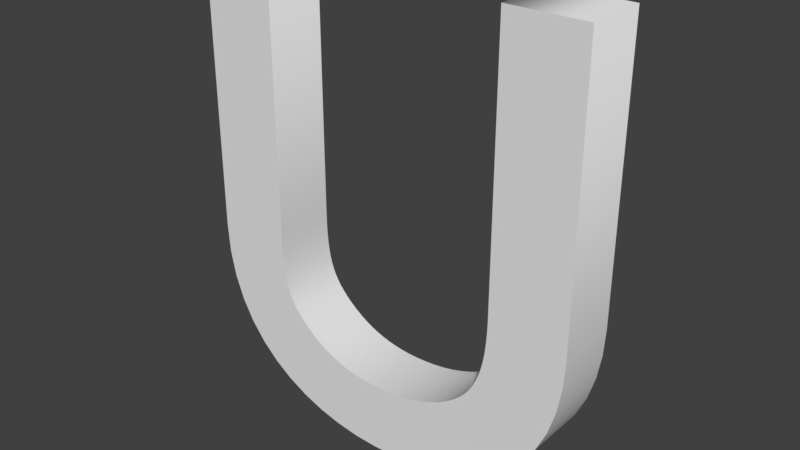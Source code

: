 # Source: Letra_U.blend  (saved by Blender 2.79.0; exported with 4.5.12 LTS)
import bpy
from mathutils import Matrix  # noqa: F401  (used for matrix-valued properties, if any)

bpy.ops.wm.read_factory_settings(use_empty=True)
scene = bpy.context.scene
scene.name = 'Scene'

# ---- collections
col_collection_1 = bpy.data.collections.new('Collection 1'); scene.collection.children.link(col_collection_1)

# ---- world
world_world = bpy.data.worlds.new('World'); scene.world = world_world
world_world.color = (0.05088, 0.05088, 0.05088)
world_world.use_sun_shadow = False
world_world.sun_shadow_jitter_overblur = 0.0
world_world.cycles.sampling_method = 'MANUAL'

# ---- meshes
me_cutext_001 = bpy.data.meshes.new('CUText.001')
me_cutext_001.from_pydata([(30.13, 24.76, 4.8), (29.49, 20.85, 4.8), (28.41, 17.2, 4.8), (26.88, 13.84, 4.8), (24.91, 10.79, 4.8), (22.5, 8.088, 4.8), (19.65, 5.749, 4.8), (16.37, 3.798, 4.8), (12.67, 2.256, 4.8), (8.545, 1.136, 4.8), (4.004, 0.4535, 4.8), (-0.9548, 0.2228, 4.8), (-4.635, 0.3975, 4.8), (-8.255, 0.9282, 4.8), (-11.77, 1.825, 4.8), (-15.13, 3.099, 4.8), (-18.29, 4.762, 4.8), (-21.19, 6.825, 4.8), (-23.79, 9.297, 4.8), (-26.03, 12.18, 4.8), (-27.85, 15.49, 4.8), (-29.22, 19.21, 4.8), (-30.06, 23.36, 4.8), (-30.35, 27.89, 4.8), (-30.35, 71.32, 4.8), (-18.55, 71.32, 4.8), (-18.55, 30.03, 4.8), (-18.53, 28.22, 4.8), (-18.47, 26.59, 4.8), (-18.35, 25.12, 4.8), (-18.19, 23.81, 4.8), (-17.98, 22.64, 4.8), (-17.71, 21.58, 4.8), (-17.38, 20.63, 4.8), (-17.0, 19.77, 4.8), (-16.55, 18.96, 4.8), (-16.03, 18.2, 4.8), (-15.43, 17.46, 4.8), (-14.75, 16.73, 4.8), (-13.8, 15.84, 4.8), (-12.81, 15.04, 4.8), (-11.79, 14.31, 4.8), (-10.73, 13.66, 4.8), (-9.629, 13.09, 4.8), (-8.488, 12.59, 4.8), (-7.307, 12.17, 4.8), (-6.083, 11.83, 4.8), (-4.817, 11.57, 4.8), (-3.507, 11.38, 4.8), (-2.153, 11.26, 4.8), (-0.7541, 11.22, 4.8), (1.022, 11.27, 4.8), (2.709, 11.41, 4.8), (4.306, 11.63, 4.8), (5.812, 11.94, 4.8), (7.226, 12.31, 4.8), (8.549, 12.75, 4.8), (9.78, 13.25, 4.8), (10.92, 13.8, 4.8), (11.96, 14.41, 4.8), (12.91, 15.05, 4.8), (13.77, 15.73, 4.8), (14.53, 16.43, 4.8), (15.29, 17.26, 4.8), (15.95, 18.15, 4.8), (16.51, 19.1, 4.8), (17.0, 20.11, 4.8), (17.4, 21.19, 4.8), (17.74, 22.34, 4.8), (18.01, 23.55, 4.8), (18.22, 24.83, 4.8), (18.37, 26.18, 4.8), (18.47, 27.6, 4.8), (18.53, 29.08, 4.8), (18.55, 30.63, 4.8), (18.55, 71.32, 4.8), (30.35, 71.32, 4.8), (30.35, 28.9, 4.8), (30.13, 24.76, -4.8), (29.49, 20.85, -4.8), (28.41, 17.2, -4.8), (26.88, 13.84, -4.8), (24.91, 10.79, -4.8), (22.5, 8.088, -4.8), (19.65, 5.749, -4.8), (16.37, 3.798, -4.8), (12.67, 2.256, -4.8), (8.545, 1.136, -4.8), (4.004, 0.4535, -4.8), (-0.9548, 0.2228, -4.8), (-4.635, 0.3975, -4.8), (-8.255, 0.9282, -4.8), (-11.77, 1.825, -4.8), (-15.13, 3.099, -4.8), (-18.29, 4.762, -4.8), (-21.19, 6.825, -4.8), (-23.79, 9.297, -4.8), (-26.03, 12.18, -4.8), (-27.85, 15.49, -4.8), (-29.22, 19.21, -4.8), (-30.06, 23.36, -4.8), (-30.35, 27.89, -4.8), (-30.35, 71.32, -4.8), (-18.55, 71.32, -4.8), (-18.55, 30.03, -4.8), (-18.53, 28.22, -4.8), (-18.47, 26.59, -4.8), (-18.35, 25.12, -4.8), (-18.19, 23.81, -4.8), (-17.98, 22.64, -4.8), (-17.71, 21.58, -4.8), (-17.38, 20.63, -4.8), (-17.0, 19.77, -4.8), (-16.55, 18.96, -4.8), (-16.03, 18.2, -4.8), (-15.43, 17.46, -4.8), (-14.75, 16.73, -4.8), (-13.8, 15.84, -4.8), (-12.81, 15.04, -4.8), (-11.79, 14.31, -4.8), (-10.73, 13.66, -4.8), (-9.629, 13.09, -4.8), (-8.488, 12.59, -4.8), (-7.307, 12.17, -4.8), (-6.083, 11.83, -4.8), (-4.817, 11.57, -4.8), (-3.507, 11.38, -4.8), (-2.153, 11.26, -4.8), (-0.7541, 11.22, -4.8), (1.022, 11.27, -4.8), (2.709, 11.41, -4.8), (4.306, 11.63, -4.8), (5.812, 11.94, -4.8), (7.226, 12.31, -4.8), (8.549, 12.75, -4.8), (9.78, 13.25, -4.8), (10.92, 13.8, -4.8), (11.96, 14.41, -4.8), (12.91, 15.05, -4.8), (13.77, 15.73, -4.8), (14.53, 16.43, -4.8), (15.29, 17.26, -4.8), (15.95, 18.15, -4.8), (16.51, 19.1, -4.8), (17.0, 20.11, -4.8), (17.4, 21.19, -4.8), (17.74, 22.34, -4.8), (18.01, 23.55, -4.8), (18.22, 24.83, -4.8), (18.37, 26.18, -4.8), (18.47, 27.6, -4.8), (18.53, 29.08, -4.8), (18.55, 30.63, -4.8), (18.55, 71.32, -4.8), (30.35, 71.32, -4.8), (30.35, 28.9, -4.8), (30.13, 24.76, -4.8), (30.13, 24.76, 4.8), (29.49, 20.85, -4.8), (29.49, 20.85, 4.8), (28.41, 17.2, -4.8), (28.41, 17.2, 4.8), (26.88, 13.84, -4.8), (26.88, 13.84, 4.8), (24.91, 10.79, -4.8), (24.91, 10.79, 4.8), (22.5, 8.088, -4.8), (22.5, 8.088, 4.8), (19.65, 5.749, -4.8), (19.65, 5.749, 4.8), (16.37, 3.798, -4.8), (16.37, 3.798, 4.8), (12.67, 2.256, -4.8), (12.67, 2.256, 4.8), (8.545, 1.136, -4.8), (8.545, 1.136, 4.8), (4.004, 0.4535, -4.8), (4.004, 0.4535, 4.8), (-0.9548, 0.2228, -4.8), (-0.9548, 0.2228, 4.8), (-4.635, 0.3975, -4.8), (-4.635, 0.3975, 4.8), (-8.255, 0.9282, -4.8), (-8.255, 0.9282, 4.8), (-11.77, 1.825, -4.8), (-11.77, 1.825, 4.8), (-15.13, 3.099, -4.8), (-15.13, 3.099, 4.8), (-18.29, 4.762, -4.8), (-18.29, 4.762, 4.8), (-21.19, 6.825, -4.8), (-21.19, 6.825, 4.8), (-23.79, 9.297, -4.8), (-23.79, 9.297, 4.8), (-26.03, 12.18, -4.8), (-26.03, 12.18, 4.8), (-27.85, 15.49, -4.8), (-27.85, 15.49, 4.8), (-29.22, 19.21, -4.8), (-29.22, 19.21, 4.8), (-30.06, 23.36, -4.8), (-30.06, 23.36, 4.8), (-30.35, 27.89, -4.8), (-30.35, 27.89, 4.8), (-30.35, 71.32, -4.8), (-30.35, 71.32, 4.8), (-18.55, 71.32, -4.8), (-18.55, 71.32, 4.8), (-18.55, 30.03, -4.8), (-18.55, 30.03, 4.8), (-18.53, 28.22, -4.8), (-18.53, 28.22, 4.8), (-18.47, 26.59, -4.8), (-18.47, 26.59, 4.8), (-18.35, 25.12, -4.8), (-18.35, 25.12, 4.8), (-18.19, 23.81, -4.8), (-18.19, 23.81, 4.8), (-17.98, 22.64, -4.8), (-17.98, 22.64, 4.8), (-17.71, 21.58, -4.8), (-17.71, 21.58, 4.8), (-17.38, 20.63, -4.8), (-17.38, 20.63, 4.8), (-17.0, 19.77, -4.8), (-17.0, 19.77, 4.8), (-16.55, 18.96, -4.8), (-16.55, 18.96, 4.8), (-16.03, 18.2, -4.8), (-16.03, 18.2, 4.8), (-15.43, 17.46, -4.8), (-15.43, 17.46, 4.8), (-14.75, 16.73, -4.8), (-14.75, 16.73, 4.8), (-13.8, 15.84, -4.8), (-13.8, 15.84, 4.8), (-12.81, 15.04, -4.8), (-12.81, 15.04, 4.8), (-11.79, 14.31, -4.8), (-11.79, 14.31, 4.8), (-10.73, 13.66, -4.8), (-10.73, 13.66, 4.8), (-9.629, 13.09, -4.8), (-9.629, 13.09, 4.8), (-8.488, 12.59, -4.8), (-8.488, 12.59, 4.8), (-7.307, 12.17, -4.8), (-7.307, 12.17, 4.8), (-6.083, 11.83, -4.8), (-6.083, 11.83, 4.8), (-4.817, 11.57, -4.8), (-4.817, 11.57, 4.8), (-3.507, 11.38, -4.8), (-3.507, 11.38, 4.8), (-2.153, 11.26, -4.8), (-2.153, 11.26, 4.8), (-0.7541, 11.22, -4.8), (-0.7541, 11.22, 4.8), (1.022, 11.27, -4.8), (1.022, 11.27, 4.8), (2.709, 11.41, -4.8), (2.709, 11.41, 4.8), (4.306, 11.63, -4.8), (4.306, 11.63, 4.8), (5.812, 11.94, -4.8), (5.812, 11.94, 4.8), (7.226, 12.31, -4.8), (7.226, 12.31, 4.8), (8.549, 12.75, -4.8), (8.549, 12.75, 4.8), (9.78, 13.25, -4.8), (9.78, 13.25, 4.8), (10.92, 13.8, -4.8), (10.92, 13.8, 4.8), (11.96, 14.41, -4.8), (11.96, 14.41, 4.8), (12.91, 15.05, -4.8), (12.91, 15.05, 4.8), (13.77, 15.73, -4.8), (13.77, 15.73, 4.8), (14.53, 16.43, -4.8), (14.53, 16.43, 4.8), (15.29, 17.26, -4.8), (15.29, 17.26, 4.8), (15.95, 18.15, -4.8), (15.95, 18.15, 4.8), (16.51, 19.1, -4.8), (16.51, 19.1, 4.8), (17.0, 20.11, -4.8), (17.0, 20.11, 4.8), (17.4, 21.19, -4.8), (17.4, 21.19, 4.8), (17.74, 22.34, -4.8), (17.74, 22.34, 4.8), (18.01, 23.55, -4.8), (18.01, 23.55, 4.8), (18.22, 24.83, -4.8), (18.22, 24.83, 4.8), (18.37, 26.18, -4.8), (18.37, 26.18, 4.8), (18.47, 27.6, -4.8), (18.47, 27.6, 4.8), (18.53, 29.08, -4.8), (18.53, 29.08, 4.8), (18.55, 30.63, -4.8), (18.55, 30.63, 4.8), (18.55, 71.32, -4.8), (18.55, 71.32, 4.8), (30.35, 71.32, -4.8), (30.35, 71.32, 4.8), (30.35, 28.9, -4.8), (30.35, 28.9, 4.8)], [], [(23, 25, 24), (23, 26, 25), (74, 76, 75), (74, 77, 76), (73, 77, 74), (23, 27, 26), (72, 77, 73), (72, 0, 77), (23, 28, 27), (22, 28, 23), (71, 0, 72), (22, 29, 28), (70, 0, 71), (22, 30, 29), (69, 0, 70), (69, 1, 0), (22, 31, 30), (68, 1, 69), (21, 31, 22), (21, 32, 31), (67, 1, 68), (21, 33, 32), (66, 1, 67), (66, 2, 1), (21, 34, 33), (65, 2, 66), (21, 35, 34), (20, 35, 21), (64, 2, 65), (20, 36, 35), (20, 37, 36), (63, 2, 64), (20, 38, 37), (62, 2, 63), (62, 3, 2), (20, 39, 38), (61, 3, 62), (20, 40, 39), (60, 3, 61), (19, 40, 20), (59, 3, 60), (19, 41, 40), (58, 3, 59), (19, 42, 41), (58, 4, 3), (57, 4, 58), (19, 43, 42), (56, 4, 57), (19, 44, 43), (55, 4, 56), (19, 45, 44), (54, 4, 55), (18, 45, 19), (18, 46, 45), (53, 4, 54), (18, 47, 46), (52, 4, 53), (18, 48, 47), (51, 4, 52), (18, 49, 48), (50, 4, 51), (18, 50, 49), (18, 4, 50), (18, 5, 4), (17, 5, 18), (17, 6, 5), (16, 6, 17), (16, 7, 6), (15, 7, 16), (15, 8, 7), (14, 8, 15), (14, 9, 8), (13, 9, 14), (13, 10, 9), (12, 10, 13), (12, 11, 10), (103, 101, 102), (104, 101, 103), (154, 152, 153), (155, 152, 154), (155, 151, 152), (105, 101, 104), (155, 150, 151), (78, 150, 155), (106, 101, 105), (106, 100, 101), (78, 149, 150), (107, 100, 106), (78, 148, 149), (108, 100, 107), (78, 147, 148), (79, 147, 78), (109, 100, 108), (79, 146, 147), (109, 99, 100), (110, 99, 109), (79, 145, 146), (111, 99, 110), (79, 144, 145), (80, 144, 79), (112, 99, 111), (80, 143, 144), (113, 99, 112), (113, 98, 99), (80, 142, 143), (114, 98, 113), (115, 98, 114), (80, 141, 142), (116, 98, 115), (80, 140, 141), (81, 140, 80), (117, 98, 116), (81, 139, 140), (118, 98, 117), (81, 138, 139), (118, 97, 98), (81, 137, 138), (119, 97, 118), (81, 136, 137), (120, 97, 119), (82, 136, 81), (82, 135, 136), (121, 97, 120), (82, 134, 135), (122, 97, 121), (82, 133, 134), (123, 97, 122), (82, 132, 133), (123, 96, 97), (124, 96, 123), (82, 131, 132), (125, 96, 124), (82, 130, 131), (126, 96, 125), (82, 129, 130), (127, 96, 126), (82, 128, 129), (128, 96, 127), (82, 96, 128), (83, 96, 82), (83, 95, 96), (84, 95, 83), (84, 94, 95), (85, 94, 84), (85, 93, 94), (86, 93, 85), (86, 92, 93), (87, 92, 86), (87, 91, 92), (88, 91, 87), (88, 90, 91), (89, 90, 88), (157, 159, 158, 156), (159, 161, 160, 158), (161, 163, 162, 160), (163, 165, 164, 162), (165, 167, 166, 164), (167, 169, 168, 166), (169, 171, 170, 168), (171, 173, 172, 170), (173, 175, 174, 172), (175, 177, 176, 174), (177, 179, 178, 176), (179, 181, 180, 178), (181, 183, 182, 180), (183, 185, 184, 182), (185, 187, 186, 184), (187, 189, 188, 186), (189, 191, 190, 188), (191, 193, 192, 190), (193, 195, 194, 192), (195, 197, 196, 194), (197, 199, 198, 196), (199, 201, 200, 198), (201, 203, 202, 200), (203, 205, 204, 202), (205, 207, 206, 204), (207, 209, 208, 206), (209, 211, 210, 208), (211, 213, 212, 210), (213, 215, 214, 212), (215, 217, 216, 214), (217, 219, 218, 216), (219, 221, 220, 218), (221, 223, 222, 220), (223, 225, 224, 222), (225, 227, 226, 224), (227, 229, 228, 226), (229, 231, 230, 228), (231, 233, 232, 230), (233, 235, 234, 232), (235, 237, 236, 234), (237, 239, 238, 236), (239, 241, 240, 238), (241, 243, 242, 240), (243, 245, 244, 242), (245, 247, 246, 244), (247, 249, 248, 246), (249, 251, 250, 248), (251, 253, 252, 250), (253, 255, 254, 252), (255, 257, 256, 254), (257, 259, 258, 256), (259, 261, 260, 258), (261, 263, 262, 260), (263, 265, 264, 262), (265, 267, 266, 264), (267, 269, 268, 266), (269, 271, 270, 268), (271, 273, 272, 270), (273, 275, 274, 272), (275, 277, 276, 274), (277, 279, 278, 276), (279, 281, 280, 278), (281, 283, 282, 280), (283, 285, 284, 282), (285, 287, 286, 284), (287, 289, 288, 286), (289, 291, 290, 288), (291, 293, 292, 290), (293, 295, 294, 292), (295, 297, 296, 294), (297, 299, 298, 296), (299, 301, 300, 298), (301, 303, 302, 300), (303, 305, 304, 302), (305, 307, 306, 304), (307, 309, 308, 306), (309, 311, 310, 308), (311, 157, 156, 310)])
me_cutext_001.polygons.foreach_set('use_smooth', [0, 0, 0, 0, 0, 0, 0, 0, 0, 0, 0, 0, 0, 0, 0, 0, 0, 0, 0, 0, 0, 0, 0, 0, 0, 0, 0, 0, 0, 0, 0, 0, 0, 0, 0, 0, 0, 0, 0, 0, 0, 0, 0, 0, 0, 0, 0, 0, 0, 0, 0, 0, 0, 0, 0, 0, 0, 0, 0, 0, 0, 0, 0, 0, 0, 0, 0, 0, 0, 0, 0, 0, 0, 0, 0, 0, 0, 0, 0, 0, 0, 0, 0, 0, 0, 0, 0, 0, 0, 0, 0, 0, 0, 0, 0, 0, 0, 0, 0, 0, 0, 0, 0, 0, 0, 0, 0, 0, 0, 0, 0, 0, 0, 0, 0, 0, 0, 0, 0, 0, 0, 0, 0, 0, 0, 0, 0, 0, 0, 0, 0, 0, 0, 0, 0, 0, 0, 0, 0, 0, 0, 0, 0, 0, 0, 0, 0, 0, 0, 0, 0, 0, 1, 1, 1, 1, 1, 1, 1, 1, 1, 1, 1, 1, 1, 1, 1, 1, 1, 1, 1, 1, 1, 1, 1, 1, 1, 1, 1, 1, 1, 1, 1, 1, 1, 1, 1, 1, 1, 1, 1, 1, 1, 1, 1, 1, 1, 1, 1, 1, 1, 1, 1, 1, 1, 1, 1, 1, 1, 1, 1, 1, 1, 1, 1, 1, 1, 1, 1, 1, 1, 1, 1, 1, 1, 1, 1, 1, 1, 1])
me_cutext_001.use_remesh_preserve_volume = False
me_cutext_001.use_remesh_preserve_attributes = False
me_cutext_001.use_mirror_vertex_groups = False
me_cutext_001.auto_texspace = False
me_cutext_001.update()

# ---- objects
ob_text = bpy.data.objects.new('Text', me_cutext_001)

# ---- transforms, parenting, visibility, modifiers, constraints
ob_text.location = (0.0, 0.0, 0.0)
ob_text.rotation_euler = (1.571, -0.0, 0.0)
ob_text.lineart.crease_threshold = 0.0

# ---- collection membership
col_collection_1.objects.link(ob_text)

# ---- scene / render settings (as saved in the file)
scene.frame_start = 1; scene.frame_end = 250; scene.frame_set(4)
scene.render.engine = 'CYCLES'
scene.render.resolution_percentage = 50
scene.render.dither_intensity = 0.0
scene.cycles.use_denoising = False
scene.cycles.samples = 128
scene.cycles.sampling_pattern = 'TABULATED_SOBOL'
scene.cycles.use_adaptive_sampling = False
scene.cycles.use_light_tree = False
scene.cycles.blur_glossy = 0.0
scene.cycles.sample_clamp_indirect = 0.0
scene.view_settings.view_transform = 'Standard'
scene.unit_settings.scale_length = 0.01
bpy.context.view_layer.update()

# ---- added for rendering (the .blend has no active camera and no usable light): camera, sun
cam_auto = bpy.data.cameras.new('AutoCamera')
cam_auto.lens = 50.0
cam_auto.sensor_width = 36.0
cam_auto.clip_end = 1525.99
ob_auto_camera = bpy.data.objects.new('AutoCamera', cam_auto)
scene.collection.objects.link(ob_auto_camera)
ob_auto_camera.location = (86.9472, -104.342, 105.335)
ob_auto_camera.rotation_euler = (1.09748, -7.21219e-08, 0.694738)
scene.camera = ob_auto_camera
light_auto_sun = bpy.data.lights.new('AutoSun', 'SUN')
light_auto_sun.energy = 3.0
light_auto_sun.angle = 0.0523599
ob_auto_sun = bpy.data.objects.new('AutoSun', light_auto_sun)
scene.collection.objects.link(ob_auto_sun)
ob_auto_sun.rotation_euler = (0.872665, 0.174533, 0.523599)
bpy.context.view_layer.update()
